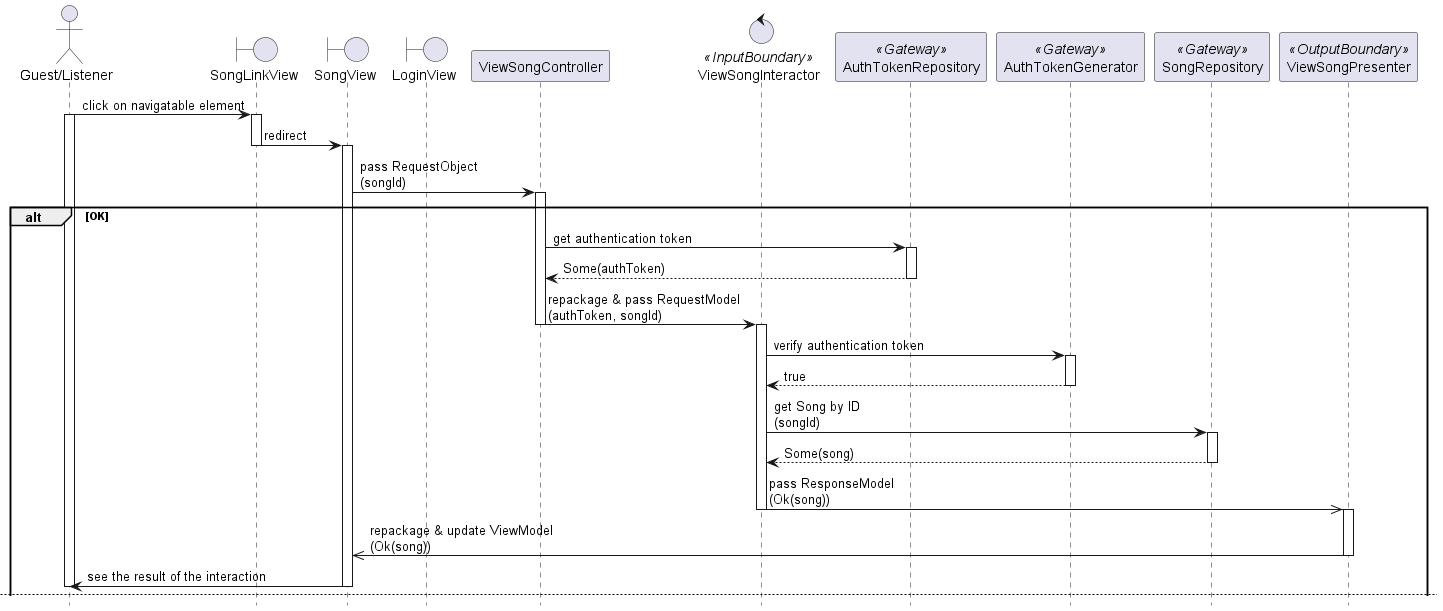

The diagram above was rendered by PlantUML. Its source (embedded in the PNG):
@startuml

hide footbox
skinparam BackgroundColor transparent

actor "Guest/Listener"
boundary SongLinkView
boundary SongView
boundary LoginView
participant ViewSongController
control ViewSongInteractor <<InputBoundary>>
participant AuthTokenRepository <<Gateway>>
participant AuthTokenGenerator <<Gateway>>
participant SongRepository <<Gateway>>
participant ViewSongPresenter <<OutputBoundary>>

"Guest/Listener" -> SongLinkView: click on navigatable element
activate "Guest/Listener"
activate SongLinkView

SongLinkView -> SongView: redirect
deactivate SongLinkView
activate SongView

SongView -> ViewSongController: pass RequestObject\n(songId)
activate ViewSongController
    
alt OK
    ViewSongController -> AuthTokenRepository: get authentication token
    activate AuthTokenRepository
    return Some(authToken)
    deactivate AuthTokenRepository

    ViewSongController -> ViewSongInteractor: repackage & pass RequestModel\n(authToken, songId)
    deactivate ViewSongController
    activate ViewSongInteractor

    ViewSongInteractor -> AuthTokenGenerator: verify authentication token
    activate AuthTokenGenerator
    return true
    deactivate AuthTokenGenerator

    ViewSongInteractor -> SongRepository: get Song by ID\n(songId)
    activate SongRepository
    return Some(song)
    deactivate SongRepository

    ViewSongInteractor ->> ViewSongPresenter: pass ResponseModel\n(Ok(song))
    deactivate ViewSongInteractor
    activate ViewSongPresenter

    ViewSongPresenter ->> SongView: repackage & update ViewModel\n(Ok(song))
    deactivate ViewSongPresenter

    SongView -> "Guest/Listener": see the result of the interaction
    deactivate SongView
    deactivate "Guest/Listener"
    
    newpage

else Error: Authentication token not found
    ViewSongController -> AuthTokenRepository: get authentication token
    activate ViewSongController
    activate "Guest/Listener"
    activate SongView
    activate AuthTokenRepository
    return None
    deactivate AuthTokenRepository

    ViewSongController -> LoginView: redirect
    deactivate SongView
    deactivate ViewSongController
    activate LoginView

    LoginView -> "Guest/Listener": see the result of the interaction
    deactivate LoginView
    deactivate "Guest/Listener"
    
else Error: Authentication token invalid
    ViewSongController -> AuthTokenRepository: get authentication token
    activate ViewSongController
    activate "Guest/Listener"
    activate SongView
    activate AuthTokenRepository
    return Some(authToken)
    deactivate AuthTokenRepository

    ViewSongController -> ViewSongInteractor: repackage & pass RequestModel\n(authToken, songId)
    deactivate ViewSongController
    activate ViewSongInteractor

    ViewSongInteractor -> AuthTokenGenerator: verify authentication token
    activate AuthTokenGenerator
    return false
    deactivate AuthTokenGenerator

    ViewSongInteractor ->> ViewSongPresenter: pass ResponseModel\n(Err(AuthTokenInvalid))
    deactivate ViewSongInteractor
    activate ViewSongPresenter

    ViewSongPresenter ->> SongView: repackage & update ViewModel\n(Err(AuthTokenInvalid))
    deactivate ViewSongPresenter

    SongView -> LoginView: redirect
    deactivate SongView
    activate LoginView

    LoginView -> "Guest/Listener": see the result of the interaction
    deactivate LoginView
    deactivate "Guest/Listener"
    newpage

else Error: Song not found
    ViewSongController -> AuthTokenRepository: get authentication token
    activate ViewSongController
    activate "Guest/Listener"
    activate SongView
    activate AuthTokenRepository
    return Some(authToken)
    deactivate AuthTokenRepository

    ViewSongController -> ViewSongInteractor: repackage & pass RequestModel\n(authToken, songId)
    deactivate ViewSongController
    activate ViewSongInteractor

    ViewSongInteractor -> AuthTokenGenerator: verify authentication token
    activate AuthTokenGenerator
    return true
    deactivate AuthTokenGenerator

    ViewSongInteractor -> SongRepository: get Song by ID\n(songId)
    activate SongRepository
    return None
    deactivate SongRepository

    ViewSongInteractor ->> ViewSongPresenter: pass ResponseModel\n(Err(SongNotFound))
    deactivate ViewSongInteractor
    activate ViewSongPresenter

    ViewSongPresenter ->> SongView: repackage & update ViewModel\n(Err(SongNotFound))
    deactivate ViewSongPresenter

    SongView -> "Guest/Listener": see the result of the interaction
    deactivate SongView
    deactivate "Guest/Listener"
    
end

@enduml